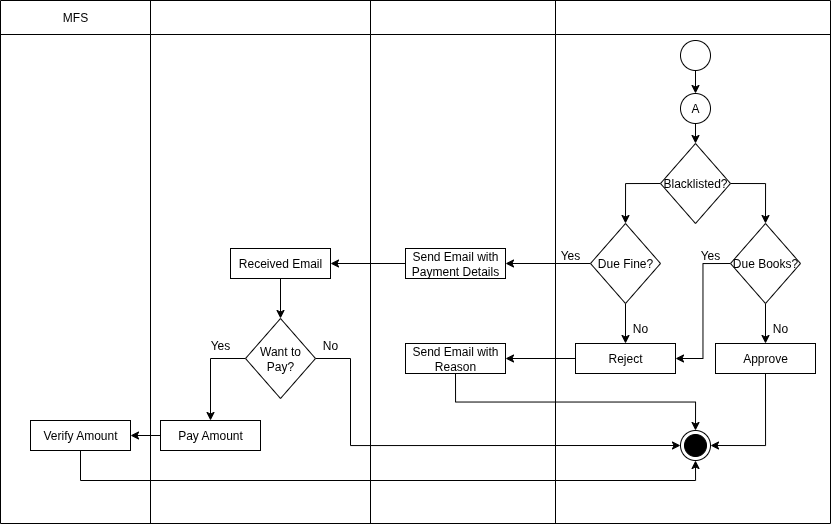

The diagram above was exported from draw.io. Its source (the exported page's mxGraphModel, read from the mxfile embedded in the PNG):
<mxGraphModel dx="1026" dy="1672" grid="1" gridSize="10" guides="1" tooltips="1" connect="1" arrows="1" fold="1" page="1" pageScale="1" pageWidth="850" pageHeight="1100" math="0" shadow="0">
  <root>
    <mxCell id="0" />
    <mxCell id="1" parent="0" />
    <mxCell id="SVbf6RkBEYkAldhLnpI4-1" value="" style="shape=table;startSize=0;container=1;collapsible=0;childLayout=tableLayout;" vertex="1" parent="1">
      <mxGeometry x="20" y="-10" width="830" height="523" as="geometry" />
    </mxCell>
    <mxCell id="SVbf6RkBEYkAldhLnpI4-2" value="" style="shape=tableRow;horizontal=0;startSize=0;swimlaneHead=0;swimlaneBody=0;strokeColor=inherit;top=0;left=0;bottom=0;right=0;collapsible=0;dropTarget=0;fillColor=none;points=[[0,0.5],[1,0.5]];portConstraint=eastwest;" vertex="1" parent="SVbf6RkBEYkAldhLnpI4-1">
      <mxGeometry width="830" height="34" as="geometry" />
    </mxCell>
    <mxCell id="SVbf6RkBEYkAldhLnpI4-3" value="MFS" style="shape=partialRectangle;html=1;whiteSpace=wrap;connectable=0;strokeColor=inherit;overflow=hidden;fillColor=none;top=0;left=0;bottom=0;right=0;pointerEvents=1;" vertex="1" parent="SVbf6RkBEYkAldhLnpI4-2">
      <mxGeometry width="150" height="34" as="geometry">
        <mxRectangle width="150" height="34" as="alternateBounds" />
      </mxGeometry>
    </mxCell>
    <mxCell id="SVbf6RkBEYkAldhLnpI4-4" value="&lt;span style=&quot;font-family: Helvetica; font-size: 12px; font-style: normal; font-variant-ligatures: normal; font-variant-caps: normal; font-weight: 400; letter-spacing: normal; orphans: 2; text-align: center; text-indent: 0px; text-transform: none; widows: 2; word-spacing: 0px; -webkit-text-stroke-width: 0px; white-space: normal; text-decoration-thickness: initial; text-decoration-style: initial; text-decoration-color: initial; float: none; display: inline !important;&quot;&gt;&lt;font style=&quot;color: light-dark(rgb(255, 255, 255), rgb(255, 255, 255));&quot;&gt;User&lt;/font&gt;&lt;/span&gt;" style="shape=partialRectangle;html=1;whiteSpace=wrap;connectable=0;strokeColor=inherit;overflow=hidden;fillColor=none;top=0;left=0;bottom=0;right=0;pointerEvents=1;" vertex="1" parent="SVbf6RkBEYkAldhLnpI4-2">
      <mxGeometry x="150" width="220" height="34" as="geometry">
        <mxRectangle width="220" height="34" as="alternateBounds" />
      </mxGeometry>
    </mxCell>
    <mxCell id="SVbf6RkBEYkAldhLnpI4-5" value="&lt;span style=&quot;font-family: Helvetica; font-size: 12px; font-style: normal; font-variant-ligatures: normal; font-variant-caps: normal; font-weight: 400; letter-spacing: normal; orphans: 2; text-align: center; text-indent: 0px; text-transform: none; widows: 2; word-spacing: 0px; -webkit-text-stroke-width: 0px; white-space: normal; text-decoration-thickness: initial; text-decoration-style: initial; text-decoration-color: initial; float: none; display: inline !important;&quot;&gt;&lt;font style=&quot;color: light-dark(rgb(255, 255, 255), rgb(255, 255, 255));&quot;&gt;Email Generator&lt;/font&gt;&lt;/span&gt;" style="shape=partialRectangle;html=1;whiteSpace=wrap;connectable=0;strokeColor=inherit;overflow=hidden;fillColor=none;top=0;left=0;bottom=0;right=0;pointerEvents=1;" vertex="1" parent="SVbf6RkBEYkAldhLnpI4-2">
      <mxGeometry x="370" width="185" height="34" as="geometry">
        <mxRectangle width="185" height="34" as="alternateBounds" />
      </mxGeometry>
    </mxCell>
    <mxCell id="SVbf6RkBEYkAldhLnpI4-6" value="&lt;span style=&quot;font-family: Helvetica; font-size: 12px; font-style: normal; font-variant-ligatures: normal; font-variant-caps: normal; font-weight: 400; letter-spacing: normal; orphans: 2; text-align: center; text-indent: 0px; text-transform: none; widows: 2; word-spacing: 0px; -webkit-text-stroke-width: 0px; white-space: normal; text-decoration-thickness: initial; text-decoration-style: initial; text-decoration-color: initial; float: none; display: inline !important;&quot;&gt;&lt;font style=&quot;color: light-dark(rgb(255, 255, 255), rgb(255, 255, 255));&quot;&gt;Librarian&lt;/font&gt;&lt;/span&gt;" style="shape=partialRectangle;html=1;whiteSpace=wrap;connectable=0;strokeColor=inherit;overflow=hidden;fillColor=none;top=0;left=0;bottom=0;right=0;pointerEvents=1;" vertex="1" parent="SVbf6RkBEYkAldhLnpI4-2">
      <mxGeometry x="555" width="275" height="34" as="geometry">
        <mxRectangle width="275" height="34" as="alternateBounds" />
      </mxGeometry>
    </mxCell>
    <mxCell id="SVbf6RkBEYkAldhLnpI4-7" value="" style="shape=tableRow;horizontal=0;startSize=0;swimlaneHead=0;swimlaneBody=0;strokeColor=inherit;top=0;left=0;bottom=0;right=0;collapsible=0;dropTarget=0;fillColor=none;points=[[0,0.5],[1,0.5]];portConstraint=eastwest;" vertex="1" parent="SVbf6RkBEYkAldhLnpI4-1">
      <mxGeometry y="34" width="830" height="489" as="geometry" />
    </mxCell>
    <mxCell id="SVbf6RkBEYkAldhLnpI4-8" value="" style="shape=partialRectangle;html=1;whiteSpace=wrap;connectable=0;strokeColor=inherit;overflow=hidden;fillColor=none;top=0;left=0;bottom=0;right=0;pointerEvents=1;" vertex="1" parent="SVbf6RkBEYkAldhLnpI4-7">
      <mxGeometry width="150" height="489" as="geometry">
        <mxRectangle width="150" height="489" as="alternateBounds" />
      </mxGeometry>
    </mxCell>
    <mxCell id="SVbf6RkBEYkAldhLnpI4-9" value="" style="shape=partialRectangle;html=1;whiteSpace=wrap;connectable=0;strokeColor=inherit;overflow=hidden;fillColor=none;top=0;left=0;bottom=0;right=0;pointerEvents=1;" vertex="1" parent="SVbf6RkBEYkAldhLnpI4-7">
      <mxGeometry x="150" width="220" height="489" as="geometry">
        <mxRectangle width="220" height="489" as="alternateBounds" />
      </mxGeometry>
    </mxCell>
    <mxCell id="SVbf6RkBEYkAldhLnpI4-10" value="" style="shape=partialRectangle;html=1;whiteSpace=wrap;connectable=0;strokeColor=inherit;overflow=hidden;fillColor=none;top=0;left=0;bottom=0;right=0;pointerEvents=1;" vertex="1" parent="SVbf6RkBEYkAldhLnpI4-7">
      <mxGeometry x="370" width="185" height="489" as="geometry">
        <mxRectangle width="185" height="489" as="alternateBounds" />
      </mxGeometry>
    </mxCell>
    <mxCell id="SVbf6RkBEYkAldhLnpI4-11" value="" style="shape=partialRectangle;html=1;whiteSpace=wrap;connectable=0;strokeColor=inherit;overflow=hidden;fillColor=none;top=0;left=0;bottom=0;right=0;pointerEvents=1;" vertex="1" parent="SVbf6RkBEYkAldhLnpI4-7">
      <mxGeometry x="555" width="275" height="489" as="geometry">
        <mxRectangle width="275" height="489" as="alternateBounds" />
      </mxGeometry>
    </mxCell>
    <mxCell id="SVbf6RkBEYkAldhLnpI4-17" style="edgeStyle=orthogonalEdgeStyle;rounded=0;orthogonalLoop=1;jettySize=auto;html=1;exitX=0.5;exitY=1;exitDx=0;exitDy=0;entryX=0.5;entryY=0;entryDx=0;entryDy=0;" edge="1" parent="1" source="SVbf6RkBEYkAldhLnpI4-12" target="SVbf6RkBEYkAldhLnpI4-14">
      <mxGeometry relative="1" as="geometry" />
    </mxCell>
    <mxCell id="SVbf6RkBEYkAldhLnpI4-12" value="A" style="ellipse;whiteSpace=wrap;html=1;aspect=fixed;" vertex="1" parent="1">
      <mxGeometry x="700" y="83" width="30" height="30" as="geometry" />
    </mxCell>
    <mxCell id="SVbf6RkBEYkAldhLnpI4-18" style="edgeStyle=orthogonalEdgeStyle;rounded=0;orthogonalLoop=1;jettySize=auto;html=1;exitX=0;exitY=0.5;exitDx=0;exitDy=0;entryX=0.5;entryY=0;entryDx=0;entryDy=0;" edge="1" parent="1" source="SVbf6RkBEYkAldhLnpI4-14" target="SVbf6RkBEYkAldhLnpI4-15">
      <mxGeometry relative="1" as="geometry" />
    </mxCell>
    <mxCell id="SVbf6RkBEYkAldhLnpI4-20" style="edgeStyle=orthogonalEdgeStyle;rounded=0;orthogonalLoop=1;jettySize=auto;html=1;exitX=1;exitY=0.5;exitDx=0;exitDy=0;entryX=0.5;entryY=0;entryDx=0;entryDy=0;" edge="1" parent="1" source="SVbf6RkBEYkAldhLnpI4-14" target="SVbf6RkBEYkAldhLnpI4-16">
      <mxGeometry relative="1" as="geometry" />
    </mxCell>
    <mxCell id="SVbf6RkBEYkAldhLnpI4-14" value="Blacklisted?" style="rhombus;whiteSpace=wrap;html=1;" vertex="1" parent="1">
      <mxGeometry x="680" y="133" width="70" height="80" as="geometry" />
    </mxCell>
    <mxCell id="SVbf6RkBEYkAldhLnpI4-25" style="edgeStyle=orthogonalEdgeStyle;rounded=0;orthogonalLoop=1;jettySize=auto;html=1;exitX=0.5;exitY=1;exitDx=0;exitDy=0;entryX=0.5;entryY=0;entryDx=0;entryDy=0;" edge="1" parent="1" source="SVbf6RkBEYkAldhLnpI4-15" target="SVbf6RkBEYkAldhLnpI4-22">
      <mxGeometry relative="1" as="geometry" />
    </mxCell>
    <mxCell id="SVbf6RkBEYkAldhLnpI4-32" style="edgeStyle=orthogonalEdgeStyle;rounded=0;orthogonalLoop=1;jettySize=auto;html=1;exitX=0;exitY=0.5;exitDx=0;exitDy=0;entryX=1;entryY=0.5;entryDx=0;entryDy=0;" edge="1" parent="1" source="SVbf6RkBEYkAldhLnpI4-15" target="SVbf6RkBEYkAldhLnpI4-31">
      <mxGeometry relative="1" as="geometry" />
    </mxCell>
    <mxCell id="SVbf6RkBEYkAldhLnpI4-15" value="Due Fine?" style="rhombus;whiteSpace=wrap;html=1;" vertex="1" parent="1">
      <mxGeometry x="610" y="213" width="70" height="80" as="geometry" />
    </mxCell>
    <mxCell id="SVbf6RkBEYkAldhLnpI4-23" style="edgeStyle=orthogonalEdgeStyle;rounded=0;orthogonalLoop=1;jettySize=auto;html=1;exitX=0;exitY=0.5;exitDx=0;exitDy=0;entryX=1;entryY=0.5;entryDx=0;entryDy=0;" edge="1" parent="1" source="SVbf6RkBEYkAldhLnpI4-16" target="SVbf6RkBEYkAldhLnpI4-22">
      <mxGeometry relative="1" as="geometry" />
    </mxCell>
    <mxCell id="SVbf6RkBEYkAldhLnpI4-24" style="edgeStyle=orthogonalEdgeStyle;rounded=0;orthogonalLoop=1;jettySize=auto;html=1;exitX=0.5;exitY=1;exitDx=0;exitDy=0;" edge="1" parent="1" source="SVbf6RkBEYkAldhLnpI4-16" target="SVbf6RkBEYkAldhLnpI4-21">
      <mxGeometry relative="1" as="geometry" />
    </mxCell>
    <mxCell id="SVbf6RkBEYkAldhLnpI4-16" value="Due Books?" style="rhombus;whiteSpace=wrap;html=1;" vertex="1" parent="1">
      <mxGeometry x="750" y="213" width="70" height="80" as="geometry" />
    </mxCell>
    <mxCell id="SVbf6RkBEYkAldhLnpI4-54" style="edgeStyle=orthogonalEdgeStyle;rounded=0;orthogonalLoop=1;jettySize=auto;html=1;exitX=0.5;exitY=1;exitDx=0;exitDy=0;entryX=1;entryY=0.5;entryDx=0;entryDy=0;" edge="1" parent="1" source="SVbf6RkBEYkAldhLnpI4-21" target="SVbf6RkBEYkAldhLnpI4-53">
      <mxGeometry relative="1" as="geometry" />
    </mxCell>
    <mxCell id="SVbf6RkBEYkAldhLnpI4-21" value="Approve" style="rounded=0;whiteSpace=wrap;html=1;" vertex="1" parent="1">
      <mxGeometry x="735" y="333" width="100" height="30" as="geometry" />
    </mxCell>
    <mxCell id="SVbf6RkBEYkAldhLnpI4-30" style="edgeStyle=orthogonalEdgeStyle;rounded=0;orthogonalLoop=1;jettySize=auto;html=1;exitX=0;exitY=0.5;exitDx=0;exitDy=0;entryX=1;entryY=0.5;entryDx=0;entryDy=0;" edge="1" parent="1" source="SVbf6RkBEYkAldhLnpI4-22" target="SVbf6RkBEYkAldhLnpI4-29">
      <mxGeometry relative="1" as="geometry" />
    </mxCell>
    <mxCell id="SVbf6RkBEYkAldhLnpI4-22" value="Reject" style="rounded=0;whiteSpace=wrap;html=1;" vertex="1" parent="1">
      <mxGeometry x="595" y="333" width="100" height="30" as="geometry" />
    </mxCell>
    <mxCell id="SVbf6RkBEYkAldhLnpI4-28" style="edgeStyle=orthogonalEdgeStyle;rounded=0;orthogonalLoop=1;jettySize=auto;html=1;exitX=0.5;exitY=1;exitDx=0;exitDy=0;entryX=0.5;entryY=0;entryDx=0;entryDy=0;" edge="1" parent="1" source="SVbf6RkBEYkAldhLnpI4-26" target="SVbf6RkBEYkAldhLnpI4-12">
      <mxGeometry relative="1" as="geometry" />
    </mxCell>
    <mxCell id="SVbf6RkBEYkAldhLnpI4-26" value="" style="ellipse;whiteSpace=wrap;html=1;aspect=fixed;" vertex="1" parent="1">
      <mxGeometry x="700" y="30" width="30" height="30" as="geometry" />
    </mxCell>
    <mxCell id="SVbf6RkBEYkAldhLnpI4-55" style="edgeStyle=orthogonalEdgeStyle;rounded=0;orthogonalLoop=1;jettySize=auto;html=1;exitX=0.5;exitY=1;exitDx=0;exitDy=0;entryX=0.5;entryY=0;entryDx=0;entryDy=0;" edge="1" parent="1" source="SVbf6RkBEYkAldhLnpI4-29" target="SVbf6RkBEYkAldhLnpI4-53">
      <mxGeometry relative="1" as="geometry" />
    </mxCell>
    <mxCell id="SVbf6RkBEYkAldhLnpI4-29" value="Send Email with Reason" style="rounded=0;whiteSpace=wrap;html=1;" vertex="1" parent="1">
      <mxGeometry x="425" y="333" width="100" height="30" as="geometry" />
    </mxCell>
    <mxCell id="SVbf6RkBEYkAldhLnpI4-34" style="edgeStyle=orthogonalEdgeStyle;rounded=0;orthogonalLoop=1;jettySize=auto;html=1;exitX=0;exitY=0.5;exitDx=0;exitDy=0;entryX=1;entryY=0.5;entryDx=0;entryDy=0;" edge="1" parent="1" source="SVbf6RkBEYkAldhLnpI4-31" target="SVbf6RkBEYkAldhLnpI4-33">
      <mxGeometry relative="1" as="geometry" />
    </mxCell>
    <mxCell id="SVbf6RkBEYkAldhLnpI4-31" value="Send Email with Payment Details" style="rounded=0;whiteSpace=wrap;html=1;" vertex="1" parent="1">
      <mxGeometry x="425" y="238" width="100" height="30" as="geometry" />
    </mxCell>
    <mxCell id="SVbf6RkBEYkAldhLnpI4-37" style="edgeStyle=orthogonalEdgeStyle;rounded=0;orthogonalLoop=1;jettySize=auto;html=1;exitX=0.5;exitY=1;exitDx=0;exitDy=0;entryX=0.5;entryY=0;entryDx=0;entryDy=0;" edge="1" parent="1" source="SVbf6RkBEYkAldhLnpI4-33" target="SVbf6RkBEYkAldhLnpI4-35">
      <mxGeometry relative="1" as="geometry" />
    </mxCell>
    <mxCell id="SVbf6RkBEYkAldhLnpI4-33" value="Received Email" style="rounded=0;whiteSpace=wrap;html=1;" vertex="1" parent="1">
      <mxGeometry x="250" y="238" width="100" height="30" as="geometry" />
    </mxCell>
    <mxCell id="SVbf6RkBEYkAldhLnpI4-51" style="edgeStyle=orthogonalEdgeStyle;rounded=0;orthogonalLoop=1;jettySize=auto;html=1;exitX=0;exitY=0.5;exitDx=0;exitDy=0;entryX=0.5;entryY=0;entryDx=0;entryDy=0;" edge="1" parent="1" source="SVbf6RkBEYkAldhLnpI4-35" target="SVbf6RkBEYkAldhLnpI4-38">
      <mxGeometry relative="1" as="geometry" />
    </mxCell>
    <mxCell id="SVbf6RkBEYkAldhLnpI4-56" style="edgeStyle=orthogonalEdgeStyle;rounded=0;orthogonalLoop=1;jettySize=auto;html=1;exitX=1;exitY=0.5;exitDx=0;exitDy=0;entryX=0;entryY=0.5;entryDx=0;entryDy=0;" edge="1" parent="1" source="SVbf6RkBEYkAldhLnpI4-35" target="SVbf6RkBEYkAldhLnpI4-53">
      <mxGeometry relative="1" as="geometry">
        <Array as="points">
          <mxPoint x="370" y="348" />
          <mxPoint x="370" y="435" />
        </Array>
      </mxGeometry>
    </mxCell>
    <mxCell id="SVbf6RkBEYkAldhLnpI4-35" value="Want to Pay?" style="rhombus;whiteSpace=wrap;html=1;" vertex="1" parent="1">
      <mxGeometry x="265" y="308" width="70" height="80" as="geometry" />
    </mxCell>
    <mxCell id="SVbf6RkBEYkAldhLnpI4-52" style="edgeStyle=orthogonalEdgeStyle;rounded=0;orthogonalLoop=1;jettySize=auto;html=1;exitX=0;exitY=0.5;exitDx=0;exitDy=0;entryX=1;entryY=0.5;entryDx=0;entryDy=0;" edge="1" parent="1" source="SVbf6RkBEYkAldhLnpI4-38" target="SVbf6RkBEYkAldhLnpI4-50">
      <mxGeometry relative="1" as="geometry" />
    </mxCell>
    <mxCell id="SVbf6RkBEYkAldhLnpI4-38" value="Pay Amount" style="rounded=0;whiteSpace=wrap;html=1;" vertex="1" parent="1">
      <mxGeometry x="180" y="410" width="100" height="30" as="geometry" />
    </mxCell>
    <mxCell id="SVbf6RkBEYkAldhLnpI4-57" style="edgeStyle=orthogonalEdgeStyle;rounded=0;orthogonalLoop=1;jettySize=auto;html=1;exitX=0.5;exitY=1;exitDx=0;exitDy=0;entryX=0.5;entryY=1;entryDx=0;entryDy=0;" edge="1" parent="1" source="SVbf6RkBEYkAldhLnpI4-50" target="SVbf6RkBEYkAldhLnpI4-53">
      <mxGeometry relative="1" as="geometry" />
    </mxCell>
    <mxCell id="SVbf6RkBEYkAldhLnpI4-50" value="Verify Amount" style="rounded=0;whiteSpace=wrap;html=1;" vertex="1" parent="1">
      <mxGeometry x="50" y="410" width="100" height="30" as="geometry" />
    </mxCell>
    <mxCell id="SVbf6RkBEYkAldhLnpI4-53" value="" style="ellipse;html=1;shape=endState;fillColor=strokeColor;" vertex="1" parent="1">
      <mxGeometry x="700" y="420" width="30" height="30" as="geometry" />
    </mxCell>
    <mxCell id="SVbf6RkBEYkAldhLnpI4-58" value="Yes" style="text;html=1;align=center;verticalAlign=middle;whiteSpace=wrap;rounded=0;" vertex="1" parent="1">
      <mxGeometry x="210" y="320" width="60" height="30" as="geometry" />
    </mxCell>
    <mxCell id="SVbf6RkBEYkAldhLnpI4-59" value="No" style="text;html=1;align=center;verticalAlign=middle;whiteSpace=wrap;rounded=0;" vertex="1" parent="1">
      <mxGeometry x="320" y="320" width="60" height="30" as="geometry" />
    </mxCell>
    <mxCell id="SVbf6RkBEYkAldhLnpI4-61" value="Yes" style="text;html=1;align=center;verticalAlign=middle;whiteSpace=wrap;rounded=0;" vertex="1" parent="1">
      <mxGeometry x="560" y="230" width="60" height="30" as="geometry" />
    </mxCell>
    <mxCell id="SVbf6RkBEYkAldhLnpI4-62" value="Yes" style="text;html=1;align=center;verticalAlign=middle;whiteSpace=wrap;rounded=0;" vertex="1" parent="1">
      <mxGeometry x="700" y="230" width="60" height="30" as="geometry" />
    </mxCell>
    <mxCell id="SVbf6RkBEYkAldhLnpI4-63" value="No" style="text;html=1;align=center;verticalAlign=middle;whiteSpace=wrap;rounded=0;" vertex="1" parent="1">
      <mxGeometry x="630" y="303" width="60" height="30" as="geometry" />
    </mxCell>
    <mxCell id="SVbf6RkBEYkAldhLnpI4-64" value="No" style="text;html=1;align=center;verticalAlign=middle;whiteSpace=wrap;rounded=0;" vertex="1" parent="1">
      <mxGeometry x="770" y="303" width="60" height="30" as="geometry" />
    </mxCell>
  </root>
</mxGraphModel>